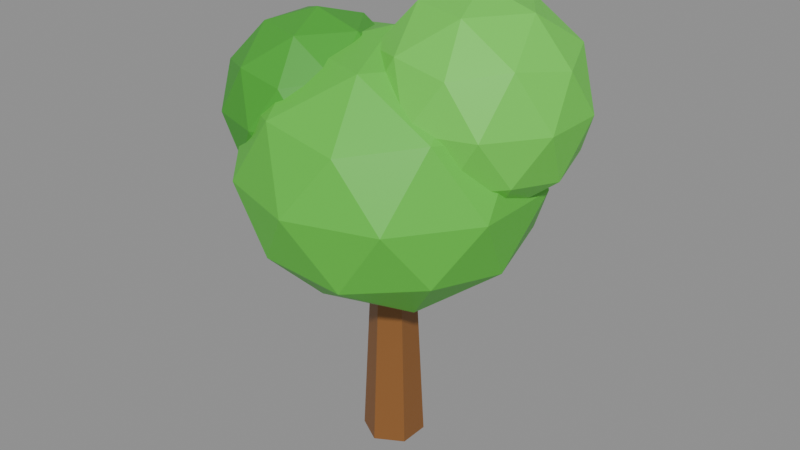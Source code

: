 # Source: tree_round.blend  (saved by Blender 5.0.119; exported with 4.5.12 LTS)
import bpy
from mathutils import Matrix  # noqa: F401  (used for matrix-valued properties, if any)

bpy.ops.wm.read_factory_settings(use_empty=True)
scene = bpy.context.scene
scene.name = 'Scene'

# ---- materials (node trees are filled in below, after node groups)
mat_8a5a2b = bpy.data.materials.new('#8a5a2b')
mat_8a5a2b.diffuse_color = (0.2542, 0.1022, 0.02416, 1.0)
mat_5cc93f = bpy.data.materials.new('#5cc93f')
mat_5cc93f.diffuse_color = (0.107, 0.5841, 0.04971, 1.0)
mat_6bd94a = bpy.data.materials.new('#6bd94a')
mat_6bd94a.diffuse_color = (0.147, 0.6939, 0.06848, 1.0)
mat_43a82f = bpy.data.materials.new('#43a82f')
mat_43a82f.diffuse_color = (0.05613, 0.3916, 0.02843, 1.0)

# ---- material node trees
mat_8a5a2b.use_nodes = True; mat_8a5a2b.node_tree.nodes.clear()
_N = mat_8a5a2b.node_tree.nodes; _L = mat_8a5a2b.node_tree.links
n0 = _N.new('ShaderNodeBsdfPrincipled'); n0.name = 'Principled BSDF'; n0.location = (-200, 100)
n0.inputs[0].default_value = (0.2542, 0.1022, 0.02416, 1.0)
n1 = _N.new('ShaderNodeOutputMaterial'); n1.name = 'Material Output'; n1.location = (200, 100)
_L.new(n0.outputs[0], n1.inputs[0])
n1.is_active_output = True
mat_5cc93f.use_nodes = True; mat_5cc93f.node_tree.nodes.clear()
_N = mat_5cc93f.node_tree.nodes; _L = mat_5cc93f.node_tree.links
n0 = _N.new('ShaderNodeBsdfPrincipled'); n0.name = 'Principled BSDF'; n0.location = (-200, 100)
n0.inputs[0].default_value = (0.107, 0.5841, 0.04971, 1.0)
n1 = _N.new('ShaderNodeOutputMaterial'); n1.name = 'Material Output'; n1.location = (200, 100)
_L.new(n0.outputs[0], n1.inputs[0])
n1.is_active_output = True
mat_6bd94a.use_nodes = True; mat_6bd94a.node_tree.nodes.clear()
_N = mat_6bd94a.node_tree.nodes; _L = mat_6bd94a.node_tree.links
n0 = _N.new('ShaderNodeBsdfPrincipled'); n0.name = 'Principled BSDF'; n0.location = (-200, 100)
n0.inputs[0].default_value = (0.147, 0.6939, 0.06848, 1.0)
n1 = _N.new('ShaderNodeOutputMaterial'); n1.name = 'Material Output'; n1.location = (200, 100)
_L.new(n0.outputs[0], n1.inputs[0])
n1.is_active_output = True
mat_43a82f.use_nodes = True; mat_43a82f.node_tree.nodes.clear()
_N = mat_43a82f.node_tree.nodes; _L = mat_43a82f.node_tree.links
n0 = _N.new('ShaderNodeBsdfPrincipled'); n0.name = 'Principled BSDF'; n0.location = (-200, 100)
n0.inputs[0].default_value = (0.05613, 0.3916, 0.02843, 1.0)
n1 = _N.new('ShaderNodeOutputMaterial'); n1.name = 'Material Output'; n1.location = (200, 100)
_L.new(n0.outputs[0], n1.inputs[0])
n1.is_active_output = True

# ---- meshes
me_cone = bpy.data.meshes.new('Cone')
me_cone.from_pydata([(0.0, 0.55, -2.0), (0.0, 0.35, 2.0), (0.4763, 0.275, -2.0), (0.3031, 0.175, 2.0), (0.4763, -0.275, -2.0), (0.3031, -0.175, 2.0), (0.0, -0.55, -2.0), (0.0, -0.35, 2.0), (-0.4763, -0.275, -2.0), (-0.3031, -0.175, 2.0), (-0.4763, 0.275, -2.0), (-0.3031, 0.175, 2.0)], [], [(0, 1, 3, 2), (2, 3, 5, 4), (4, 5, 7, 6), (6, 7, 9, 8), (3, 1, 11, 9, 7, 5), (8, 9, 11, 10), (10, 11, 1, 0), (0, 2, 4, 6, 8, 10)])
_uv = me_cone.uv_layers.new(name='UVMap')
_uv.uv.foreach_set('vector', [1.0, 0.5, 1.0, 1.0, 0.8333, 1.0, 0.8333, 0.5, 0.8333, 0.5, 0.8333, 1.0, 0.6667, 1.0, 0.6667, 0.5, 0.6667, 0.5, 0.6667, 1.0, 0.5, 1.0, 0.5, 0.5, 0.5, 0.5, 0.5, 1.0, 0.3333, 1.0, 0.3333, 0.5, 0.4578, 0.37, 0.25, 0.49, 0.04215, 0.37, 0.04215, 0.13, 0.25, 0.01, 0.4578, 0.13, 0.3333, 0.5, 0.3333, 1.0, 0.1667, 1.0, 0.1667, 0.5, 0.1667, 0.5, 0.1667, 1.0, -8.941e-08, 1.0, -8.941e-08, 0.5, 0.75, 0.49, 0.9578, 0.37, 0.9578, 0.13, 0.75, 0.01, 0.5422, 0.13, 0.5422, 0.37])
me_cone.materials.append(mat_8a5a2b)
me_cone.update()
me_icosphere = bpy.data.meshes.new('Icosphere')
me_icosphere.from_pydata([(0.0, 0.0, 2.86), (1.881, -1.367, 4.154), (-0.7186, -2.212, 4.154), (-2.326, 0.0, 4.154), (-0.7186, 2.212, 4.154), (1.881, 1.367, 4.154), (0.7186, -2.212, 6.246), (-1.881, -1.367, 6.246), (-1.881, 1.367, 6.246), (0.7186, 2.212, 6.246), (2.326, 0.0, 6.246), (0.0, 0.0, 7.54), (-0.4224, -1.3, 3.209), (1.106, -0.8034, 3.209), (0.6835, -2.103, 3.97), (2.212, 0.0, 3.97), (1.106, 0.8034, 3.209), (-1.367, 0.0, 3.209), (-1.789, -1.3, 3.97), (-0.4224, 1.3, 3.209), (-1.789, 1.3, 3.97), (0.6835, 2.103, 3.97), (2.473, -0.8034, 5.2), (2.473, 0.8034, 5.2), (0.0, -2.6, 5.2), (1.528, -2.103, 5.2), (-2.473, -0.8034, 5.2), (-1.528, -2.103, 5.2), (-1.528, 2.103, 5.2), (-2.473, 0.8034, 5.2), (1.528, 2.103, 5.2), (0.0, 2.6, 5.2), (1.789, -1.3, 6.43), (-0.6835, -2.103, 6.43), (-2.212, 0.0, 6.43), (-0.6835, 2.103, 6.43), (1.789, 1.3, 6.43), (0.4224, -1.3, 7.191), (1.367, 0.0, 7.191), (-1.106, -0.8034, 7.191), (-1.106, 0.8034, 7.191), (0.4224, 1.3, 7.191)], [], [(0, 13, 12), (1, 13, 15), (0, 12, 17), (0, 17, 19), (0, 19, 16), (1, 15, 22), (2, 14, 24), (3, 18, 26), (4, 20, 28), (5, 21, 30), (1, 22, 25), (2, 24, 27), (3, 26, 29), (4, 28, 31), (5, 30, 23), (6, 32, 37), (7, 33, 39), (8, 34, 40), (9, 35, 41), (10, 36, 38), (38, 41, 11), (38, 36, 41), (36, 9, 41), (41, 40, 11), (41, 35, 40), (35, 8, 40), (40, 39, 11), (40, 34, 39), (34, 7, 39), (39, 37, 11), (39, 33, 37), (33, 6, 37), (37, 38, 11), (37, 32, 38), (32, 10, 38), (23, 36, 10), (23, 30, 36), (30, 9, 36), (31, 35, 9), (31, 28, 35), (28, 8, 35), (29, 34, 8), (29, 26, 34), (26, 7, 34), (27, 33, 7), (27, 24, 33), (24, 6, 33), (25, 32, 6), (25, 22, 32), (22, 10, 32), (30, 31, 9), (30, 21, 31), (21, 4, 31), (28, 29, 8), (28, 20, 29), (20, 3, 29), (26, 27, 7), (26, 18, 27), (18, 2, 27), (24, 25, 6), (24, 14, 25), (14, 1, 25), (22, 23, 10), (22, 15, 23), (15, 5, 23), (16, 21, 5), (16, 19, 21), (19, 4, 21), (19, 20, 4), (19, 17, 20), (17, 3, 20), (17, 18, 3), (17, 12, 18), (12, 2, 18), (15, 16, 5), (15, 13, 16), (13, 0, 16), (12, 14, 2), (12, 13, 14), (13, 1, 14)])
_uv = me_icosphere.uv_layers.new(name='UVMap')
_uv.uv.foreach_set('vector', [0.1818, 0.0, 0.2273, 0.07873, 0.1364, 0.07873, 0.2727, 0.1575, 0.3182, 0.07873, 0.3636, 0.1575, 0.9091, 0.0, 0.9545, 0.07873, 0.8636, 0.07873, 0.7273, 0.0, 0.7727, 0.07873, 0.6818, 0.07873, 0.5455, 0.0, 0.5909, 0.07873, 0.5, 0.07873, 0.2727, 0.1575, 0.3636, 0.1575, 0.3182, 0.2362, 0.09091, 0.1575, 0.1818, 0.1575, 0.1364, 0.2362, 0.8182, 0.1575, 0.9091, 0.1575, 0.8636, 0.2362, 0.6364, 0.1575, 0.7273, 0.1575, 0.6818, 0.2362, 0.4545, 0.1575, 0.5455, 0.1575, 0.5, 0.2362, 0.2727, 0.1575, 0.3182, 0.2362, 0.2273, 0.2362, 0.09091, 0.1575, 0.1364, 0.2362, 0.04546, 0.2362, 0.8182, 0.1575, 0.8636, 0.2362, 0.7727, 0.2362, 0.6364, 0.1575, 0.6818, 0.2362, 0.5909, 0.2362, 0.4545, 0.1575, 0.5, 0.2362, 0.4091, 0.2362, 0.1818, 0.3149, 0.2727, 0.3149, 0.2273, 0.3937, 0.0, 0.3149, 0.09091, 0.3149, 0.04546, 0.3937, 0.7273, 0.3149, 0.8182, 0.3149, 0.7727, 0.3937, 0.5455, 0.3149, 0.6364, 0.3149, 0.5909, 0.3937, 0.3636, 0.3149, 0.4545, 0.3149, 0.4091, 0.3937, 0.4091, 0.3937, 0.5, 0.3937, 0.4545, 0.4724, 0.4091, 0.3937, 0.4545, 0.3149, 0.5, 0.3937, 0.4545, 0.3149, 0.5455, 0.3149, 0.5, 0.3937, 0.5909, 0.3937, 0.6818, 0.3937, 0.6364, 0.4724, 0.5909, 0.3937, 0.6364, 0.3149, 0.6818, 0.3937, 0.6364, 0.3149, 0.7273, 0.3149, 0.6818, 0.3937, 0.7727, 0.3937, 0.8636, 0.3937, 0.8182, 0.4724, 0.7727, 0.3937, 0.8182, 0.3149, 0.8636, 0.3937, 0.8182, 0.3149, 0.9091, 0.3149, 0.8636, 0.3937, 0.04546, 0.3937, 0.1364, 0.3937, 0.09091, 0.4724, 0.04546, 0.3937, 0.09091, 0.3149, 0.1364, 0.3937, 0.09091, 0.3149, 0.1818, 0.3149, 0.1364, 0.3937, 0.2273, 0.3937, 0.3182, 0.3937, 0.2727, 0.4724, 0.2273, 0.3937, 0.2727, 0.3149, 0.3182, 0.3937, 0.2727, 0.3149, 0.3636, 0.3149, 0.3182, 0.3937, 0.4091, 0.2362, 0.4545, 0.3149, 0.3636, 0.3149, 0.4091, 0.2362, 0.5, 0.2362, 0.4545, 0.3149, 0.5, 0.2362, 0.5455, 0.3149, 0.4545, 0.3149, 0.5909, 0.2362, 0.6364, 0.3149, 0.5455, 0.3149, 0.5909, 0.2362, 0.6818, 0.2362, 0.6364, 0.3149, 0.6818, 0.2362, 0.7273, 0.3149, 0.6364, 0.3149, 0.7727, 0.2362, 0.8182, 0.3149, 0.7273, 0.3149, 0.7727, 0.2362, 0.8636, 0.2362, 0.8182, 0.3149, 0.8636, 0.2362, 0.9091, 0.3149, 0.8182, 0.3149, 0.04546, 0.2362, 0.09091, 0.3149, 0.0, 0.3149, 0.04546, 0.2362, 0.1364, 0.2362, 0.09091, 0.3149, 0.1364, 0.2362, 0.1818, 0.3149, 0.09091, 0.3149, 0.2273, 0.2362, 0.2727, 0.3149, 0.1818, 0.3149, 0.2273, 0.2362, 0.3182, 0.2362, 0.2727, 0.3149, 0.3182, 0.2362, 0.3636, 0.3149, 0.2727, 0.3149, 0.5, 0.2362, 0.5909, 0.2362, 0.5455, 0.3149, 0.5, 0.2362, 0.5455, 0.1575, 0.5909, 0.2362, 0.5455, 0.1575, 0.6364, 0.1575, 0.5909, 0.2362, 0.6818, 0.2362, 0.7727, 0.2362, 0.7273, 0.3149, 0.6818, 0.2362, 0.7273, 0.1575, 0.7727, 0.2362, 0.7273, 0.1575, 0.8182, 0.1575, 0.7727, 0.2362, 0.8636, 0.2362, 0.9545, 0.2362, 0.9091, 0.3149, 0.8636, 0.2362, 0.9091, 0.1575, 0.9545, 0.2362, 0.9091, 0.1575, 1.0, 0.1575, 0.9545, 0.2362, 0.1364, 0.2362, 0.2273, 0.2362, 0.1818, 0.3149, 0.1364, 0.2362, 0.1818, 0.1575, 0.2273, 0.2362, 0.1818, 0.1575, 0.2727, 0.1575, 0.2273, 0.2362, 0.3182, 0.2362, 0.4091, 0.2362, 0.3636, 0.3149, 0.3182, 0.2362, 0.3636, 0.1575, 0.4091, 0.2362, 0.3636, 0.1575, 0.4545, 0.1575, 0.4091, 0.2362, 0.5, 0.07873, 0.5455, 0.1575, 0.4545, 0.1575, 0.5, 0.07873, 0.5909, 0.07873, 0.5455, 0.1575, 0.5909, 0.07873, 0.6364, 0.1575, 0.5455, 0.1575, 0.6818, 0.07873, 0.7273, 0.1575, 0.6364, 0.1575, 0.6818, 0.07873, 0.7727, 0.07873, 0.7273, 0.1575, 0.7727, 0.07873, 0.8182, 0.1575, 0.7273, 0.1575, 0.8636, 0.07873, 0.9091, 0.1575, 0.8182, 0.1575, 0.8636, 0.07873, 0.9545, 0.07873, 0.9091, 0.1575, 0.9545, 0.07873, 1.0, 0.1575, 0.9091, 0.1575, 0.3636, 0.1575, 0.4091, 0.07873, 0.4545, 0.1575, 0.3636, 0.1575, 0.3182, 0.07873, 0.4091, 0.07873, 0.3182, 0.07873, 0.3636, 0.0, 0.4091, 0.07873, 0.1364, 0.07873, 0.1818, 0.1575, 0.09091, 0.1575, 0.1364, 0.07873, 0.2273, 0.07873, 0.1818, 0.1575, 0.2273, 0.07873, 0.2727, 0.1575, 0.1818, 0.1575])
me_icosphere.materials.append(mat_5cc93f)
me_icosphere.update()
me_icosphere_001 = bpy.data.meshes.new('Icosphere.001')
me_icosphere_001.from_pydata([(1.3, 0.5, 4.7), (2.602, -0.4463, 5.695), (0.8025, -1.031, 5.695), (-0.31, 0.5, 5.695), (0.8025, 2.031, 5.695), (2.602, 1.446, 5.695), (1.797, -1.031, 7.305), (-0.002493, -0.4463, 7.305), (-0.002493, 1.446, 7.305), (1.797, 2.031, 7.305), (2.91, 0.5, 7.305), (1.3, 0.5, 8.3), (1.008, -0.4, 4.969), (2.066, -0.05622, 4.969), (1.773, -0.9562, 5.554), (2.831, 0.5, 5.554), (2.066, 1.056, 4.969), (0.3537, 0.5, 4.969), (0.06126, -0.4, 5.554), (1.008, 1.4, 4.969), (0.06126, 1.4, 5.554), (1.773, 1.956, 5.554), (3.012, -0.05622, 6.5), (3.012, 1.056, 6.5), (1.3, -1.3, 6.5), (2.358, -0.9562, 6.5), (-0.4119, -0.05622, 6.5), (0.242, -0.9562, 6.5), (0.242, 1.956, 6.5), (-0.4119, 1.056, 6.5), (2.358, 1.956, 6.5), (1.3, 2.3, 6.5), (2.539, -0.4, 7.446), (0.8268, -0.9562, 7.446), (-0.2312, 0.5, 7.446), (0.8268, 1.956, 7.446), (2.539, 1.4, 7.446), (1.592, -0.4, 8.031), (2.246, 0.5, 8.031), (0.5344, -0.05622, 8.031), (0.5344, 1.056, 8.031), (1.592, 1.4, 8.031)], [], [(0, 13, 12), (1, 13, 15), (0, 12, 17), (0, 17, 19), (0, 19, 16), (1, 15, 22), (2, 14, 24), (3, 18, 26), (4, 20, 28), (5, 21, 30), (1, 22, 25), (2, 24, 27), (3, 26, 29), (4, 28, 31), (5, 30, 23), (6, 32, 37), (7, 33, 39), (8, 34, 40), (9, 35, 41), (10, 36, 38), (38, 41, 11), (38, 36, 41), (36, 9, 41), (41, 40, 11), (41, 35, 40), (35, 8, 40), (40, 39, 11), (40, 34, 39), (34, 7, 39), (39, 37, 11), (39, 33, 37), (33, 6, 37), (37, 38, 11), (37, 32, 38), (32, 10, 38), (23, 36, 10), (23, 30, 36), (30, 9, 36), (31, 35, 9), (31, 28, 35), (28, 8, 35), (29, 34, 8), (29, 26, 34), (26, 7, 34), (27, 33, 7), (27, 24, 33), (24, 6, 33), (25, 32, 6), (25, 22, 32), (22, 10, 32), (30, 31, 9), (30, 21, 31), (21, 4, 31), (28, 29, 8), (28, 20, 29), (20, 3, 29), (26, 27, 7), (26, 18, 27), (18, 2, 27), (24, 25, 6), (24, 14, 25), (14, 1, 25), (22, 23, 10), (22, 15, 23), (15, 5, 23), (16, 21, 5), (16, 19, 21), (19, 4, 21), (19, 20, 4), (19, 17, 20), (17, 3, 20), (17, 18, 3), (17, 12, 18), (12, 2, 18), (15, 16, 5), (15, 13, 16), (13, 0, 16), (12, 14, 2), (12, 13, 14), (13, 1, 14)])
_uv = me_icosphere_001.uv_layers.new(name='UVMap')
_uv.uv.foreach_set('vector', [0.1818, 0.0, 0.2273, 0.07873, 0.1364, 0.07873, 0.2727, 0.1575, 0.3182, 0.07873, 0.3636, 0.1575, 0.9091, 0.0, 0.9545, 0.07873, 0.8636, 0.07873, 0.7273, 0.0, 0.7727, 0.07873, 0.6818, 0.07873, 0.5455, 0.0, 0.5909, 0.07873, 0.5, 0.07873, 0.2727, 0.1575, 0.3636, 0.1575, 0.3182, 0.2362, 0.09091, 0.1575, 0.1818, 0.1575, 0.1364, 0.2362, 0.8182, 0.1575, 0.9091, 0.1575, 0.8636, 0.2362, 0.6364, 0.1575, 0.7273, 0.1575, 0.6818, 0.2362, 0.4545, 0.1575, 0.5455, 0.1575, 0.5, 0.2362, 0.2727, 0.1575, 0.3182, 0.2362, 0.2273, 0.2362, 0.09091, 0.1575, 0.1364, 0.2362, 0.04546, 0.2362, 0.8182, 0.1575, 0.8636, 0.2362, 0.7727, 0.2362, 0.6364, 0.1575, 0.6818, 0.2362, 0.5909, 0.2362, 0.4545, 0.1575, 0.5, 0.2362, 0.4091, 0.2362, 0.1818, 0.3149, 0.2727, 0.3149, 0.2273, 0.3937, 0.0, 0.3149, 0.09091, 0.3149, 0.04546, 0.3937, 0.7273, 0.3149, 0.8182, 0.3149, 0.7727, 0.3937, 0.5455, 0.3149, 0.6364, 0.3149, 0.5909, 0.3937, 0.3636, 0.3149, 0.4545, 0.3149, 0.4091, 0.3937, 0.4091, 0.3937, 0.5, 0.3937, 0.4545, 0.4724, 0.4091, 0.3937, 0.4545, 0.3149, 0.5, 0.3937, 0.4545, 0.3149, 0.5455, 0.3149, 0.5, 0.3937, 0.5909, 0.3937, 0.6818, 0.3937, 0.6364, 0.4724, 0.5909, 0.3937, 0.6364, 0.3149, 0.6818, 0.3937, 0.6364, 0.3149, 0.7273, 0.3149, 0.6818, 0.3937, 0.7727, 0.3937, 0.8636, 0.3937, 0.8182, 0.4724, 0.7727, 0.3937, 0.8182, 0.3149, 0.8636, 0.3937, 0.8182, 0.3149, 0.9091, 0.3149, 0.8636, 0.3937, 0.04546, 0.3937, 0.1364, 0.3937, 0.09091, 0.4724, 0.04546, 0.3937, 0.09091, 0.3149, 0.1364, 0.3937, 0.09091, 0.3149, 0.1818, 0.3149, 0.1364, 0.3937, 0.2273, 0.3937, 0.3182, 0.3937, 0.2727, 0.4724, 0.2273, 0.3937, 0.2727, 0.3149, 0.3182, 0.3937, 0.2727, 0.3149, 0.3636, 0.3149, 0.3182, 0.3937, 0.4091, 0.2362, 0.4545, 0.3149, 0.3636, 0.3149, 0.4091, 0.2362, 0.5, 0.2362, 0.4545, 0.3149, 0.5, 0.2362, 0.5455, 0.3149, 0.4545, 0.3149, 0.5909, 0.2362, 0.6364, 0.3149, 0.5455, 0.3149, 0.5909, 0.2362, 0.6818, 0.2362, 0.6364, 0.3149, 0.6818, 0.2362, 0.7273, 0.3149, 0.6364, 0.3149, 0.7727, 0.2362, 0.8182, 0.3149, 0.7273, 0.3149, 0.7727, 0.2362, 0.8636, 0.2362, 0.8182, 0.3149, 0.8636, 0.2362, 0.9091, 0.3149, 0.8182, 0.3149, 0.04546, 0.2362, 0.09091, 0.3149, 0.0, 0.3149, 0.04546, 0.2362, 0.1364, 0.2362, 0.09091, 0.3149, 0.1364, 0.2362, 0.1818, 0.3149, 0.09091, 0.3149, 0.2273, 0.2362, 0.2727, 0.3149, 0.1818, 0.3149, 0.2273, 0.2362, 0.3182, 0.2362, 0.2727, 0.3149, 0.3182, 0.2362, 0.3636, 0.3149, 0.2727, 0.3149, 0.5, 0.2362, 0.5909, 0.2362, 0.5455, 0.3149, 0.5, 0.2362, 0.5455, 0.1575, 0.5909, 0.2362, 0.5455, 0.1575, 0.6364, 0.1575, 0.5909, 0.2362, 0.6818, 0.2362, 0.7727, 0.2362, 0.7273, 0.3149, 0.6818, 0.2362, 0.7273, 0.1575, 0.7727, 0.2362, 0.7273, 0.1575, 0.8182, 0.1575, 0.7727, 0.2362, 0.8636, 0.2362, 0.9545, 0.2362, 0.9091, 0.3149, 0.8636, 0.2362, 0.9091, 0.1575, 0.9545, 0.2362, 0.9091, 0.1575, 1.0, 0.1575, 0.9545, 0.2362, 0.1364, 0.2362, 0.2273, 0.2362, 0.1818, 0.3149, 0.1364, 0.2362, 0.1818, 0.1575, 0.2273, 0.2362, 0.1818, 0.1575, 0.2727, 0.1575, 0.2273, 0.2362, 0.3182, 0.2362, 0.4091, 0.2362, 0.3636, 0.3149, 0.3182, 0.2362, 0.3636, 0.1575, 0.4091, 0.2362, 0.3636, 0.1575, 0.4545, 0.1575, 0.4091, 0.2362, 0.5, 0.07873, 0.5455, 0.1575, 0.4545, 0.1575, 0.5, 0.07873, 0.5909, 0.07873, 0.5455, 0.1575, 0.5909, 0.07873, 0.6364, 0.1575, 0.5455, 0.1575, 0.6818, 0.07873, 0.7273, 0.1575, 0.6364, 0.1575, 0.6818, 0.07873, 0.7727, 0.07873, 0.7273, 0.1575, 0.7727, 0.07873, 0.8182, 0.1575, 0.7273, 0.1575, 0.8636, 0.07873, 0.9091, 0.1575, 0.8182, 0.1575, 0.8636, 0.07873, 0.9545, 0.07873, 0.9091, 0.1575, 0.9545, 0.07873, 1.0, 0.1575, 0.9091, 0.1575, 0.3636, 0.1575, 0.4091, 0.07873, 0.4545, 0.1575, 0.3636, 0.1575, 0.3182, 0.07873, 0.4091, 0.07873, 0.3182, 0.07873, 0.3636, 0.0, 0.4091, 0.07873, 0.1364, 0.07873, 0.1818, 0.1575, 0.09091, 0.1575, 0.1364, 0.07873, 0.2273, 0.07873, 0.1818, 0.1575, 0.2273, 0.07873, 0.2727, 0.1575, 0.1818, 0.1575])
me_icosphere_001.materials.append(mat_6bd94a)
me_icosphere_001.update()
me_icosphere_002 = bpy.data.meshes.new('Icosphere.002')
me_icosphere_002.from_pydata([(-1.2, -0.4, 4.5), (-0.04223, -1.241, 5.384), (-1.642, -1.761, 5.384), (-2.631, -0.4, 5.384), (-1.642, 0.961, 5.384), (-0.04223, 0.4412, 5.384), (-0.7578, -1.761, 6.816), (-2.358, -1.241, 6.816), (-2.358, 0.4412, 6.816), (-0.7578, 0.961, 6.816), (0.2311, -0.4, 6.816), (-1.2, -0.4, 7.7), (-1.46, -1.2, 4.739), (-0.5195, -0.8944, 4.739), (-0.7794, -1.694, 5.259), (0.161, -0.4, 5.259), (-0.5195, 0.09442, 4.739), (-2.041, -0.4, 4.739), (-2.301, -1.2, 5.259), (-1.46, 0.4, 4.739), (-2.301, 0.4, 5.259), (-0.7794, 0.8944, 5.259), (0.3217, -0.8944, 6.1), (0.3217, 0.09442, 6.1), (-1.2, -2.0, 6.1), (-0.2595, -1.694, 6.1), (-2.722, -0.8944, 6.1), (-2.14, -1.694, 6.1), (-2.14, 0.8944, 6.1), (-2.722, 0.09442, 6.1), (-0.2595, 0.8944, 6.1), (-1.2, 1.2, 6.1), (-0.0989, -1.2, 6.941), (-1.621, -1.694, 6.941), (-2.561, -0.4, 6.941), (-1.621, 0.8944, 6.941), (-0.0989, 0.4, 6.941), (-0.9401, -1.2, 7.461), (-0.3588, -0.4, 7.461), (-1.881, -0.8944, 7.461), (-1.881, 0.09442, 7.461), (-0.9401, 0.4, 7.461)], [], [(0, 13, 12), (1, 13, 15), (0, 12, 17), (0, 17, 19), (0, 19, 16), (1, 15, 22), (2, 14, 24), (3, 18, 26), (4, 20, 28), (5, 21, 30), (1, 22, 25), (2, 24, 27), (3, 26, 29), (4, 28, 31), (5, 30, 23), (6, 32, 37), (7, 33, 39), (8, 34, 40), (9, 35, 41), (10, 36, 38), (38, 41, 11), (38, 36, 41), (36, 9, 41), (41, 40, 11), (41, 35, 40), (35, 8, 40), (40, 39, 11), (40, 34, 39), (34, 7, 39), (39, 37, 11), (39, 33, 37), (33, 6, 37), (37, 38, 11), (37, 32, 38), (32, 10, 38), (23, 36, 10), (23, 30, 36), (30, 9, 36), (31, 35, 9), (31, 28, 35), (28, 8, 35), (29, 34, 8), (29, 26, 34), (26, 7, 34), (27, 33, 7), (27, 24, 33), (24, 6, 33), (25, 32, 6), (25, 22, 32), (22, 10, 32), (30, 31, 9), (30, 21, 31), (21, 4, 31), (28, 29, 8), (28, 20, 29), (20, 3, 29), (26, 27, 7), (26, 18, 27), (18, 2, 27), (24, 25, 6), (24, 14, 25), (14, 1, 25), (22, 23, 10), (22, 15, 23), (15, 5, 23), (16, 21, 5), (16, 19, 21), (19, 4, 21), (19, 20, 4), (19, 17, 20), (17, 3, 20), (17, 18, 3), (17, 12, 18), (12, 2, 18), (15, 16, 5), (15, 13, 16), (13, 0, 16), (12, 14, 2), (12, 13, 14), (13, 1, 14)])
_uv = me_icosphere_002.uv_layers.new(name='UVMap')
_uv.uv.foreach_set('vector', [0.1818, 0.0, 0.2273, 0.07873, 0.1364, 0.07873, 0.2727, 0.1575, 0.3182, 0.07873, 0.3636, 0.1575, 0.9091, 0.0, 0.9545, 0.07873, 0.8636, 0.07873, 0.7273, 0.0, 0.7727, 0.07873, 0.6818, 0.07873, 0.5455, 0.0, 0.5909, 0.07873, 0.5, 0.07873, 0.2727, 0.1575, 0.3636, 0.1575, 0.3182, 0.2362, 0.09091, 0.1575, 0.1818, 0.1575, 0.1364, 0.2362, 0.8182, 0.1575, 0.9091, 0.1575, 0.8636, 0.2362, 0.6364, 0.1575, 0.7273, 0.1575, 0.6818, 0.2362, 0.4545, 0.1575, 0.5455, 0.1575, 0.5, 0.2362, 0.2727, 0.1575, 0.3182, 0.2362, 0.2273, 0.2362, 0.09091, 0.1575, 0.1364, 0.2362, 0.04546, 0.2362, 0.8182, 0.1575, 0.8636, 0.2362, 0.7727, 0.2362, 0.6364, 0.1575, 0.6818, 0.2362, 0.5909, 0.2362, 0.4545, 0.1575, 0.5, 0.2362, 0.4091, 0.2362, 0.1818, 0.3149, 0.2727, 0.3149, 0.2273, 0.3937, 0.0, 0.3149, 0.09091, 0.3149, 0.04546, 0.3937, 0.7273, 0.3149, 0.8182, 0.3149, 0.7727, 0.3937, 0.5455, 0.3149, 0.6364, 0.3149, 0.5909, 0.3937, 0.3636, 0.3149, 0.4545, 0.3149, 0.4091, 0.3937, 0.4091, 0.3937, 0.5, 0.3937, 0.4545, 0.4724, 0.4091, 0.3937, 0.4545, 0.3149, 0.5, 0.3937, 0.4545, 0.3149, 0.5455, 0.3149, 0.5, 0.3937, 0.5909, 0.3937, 0.6818, 0.3937, 0.6364, 0.4724, 0.5909, 0.3937, 0.6364, 0.3149, 0.6818, 0.3937, 0.6364, 0.3149, 0.7273, 0.3149, 0.6818, 0.3937, 0.7727, 0.3937, 0.8636, 0.3937, 0.8182, 0.4724, 0.7727, 0.3937, 0.8182, 0.3149, 0.8636, 0.3937, 0.8182, 0.3149, 0.9091, 0.3149, 0.8636, 0.3937, 0.04546, 0.3937, 0.1364, 0.3937, 0.09091, 0.4724, 0.04546, 0.3937, 0.09091, 0.3149, 0.1364, 0.3937, 0.09091, 0.3149, 0.1818, 0.3149, 0.1364, 0.3937, 0.2273, 0.3937, 0.3182, 0.3937, 0.2727, 0.4724, 0.2273, 0.3937, 0.2727, 0.3149, 0.3182, 0.3937, 0.2727, 0.3149, 0.3636, 0.3149, 0.3182, 0.3937, 0.4091, 0.2362, 0.4545, 0.3149, 0.3636, 0.3149, 0.4091, 0.2362, 0.5, 0.2362, 0.4545, 0.3149, 0.5, 0.2362, 0.5455, 0.3149, 0.4545, 0.3149, 0.5909, 0.2362, 0.6364, 0.3149, 0.5455, 0.3149, 0.5909, 0.2362, 0.6818, 0.2362, 0.6364, 0.3149, 0.6818, 0.2362, 0.7273, 0.3149, 0.6364, 0.3149, 0.7727, 0.2362, 0.8182, 0.3149, 0.7273, 0.3149, 0.7727, 0.2362, 0.8636, 0.2362, 0.8182, 0.3149, 0.8636, 0.2362, 0.9091, 0.3149, 0.8182, 0.3149, 0.04546, 0.2362, 0.09091, 0.3149, 0.0, 0.3149, 0.04546, 0.2362, 0.1364, 0.2362, 0.09091, 0.3149, 0.1364, 0.2362, 0.1818, 0.3149, 0.09091, 0.3149, 0.2273, 0.2362, 0.2727, 0.3149, 0.1818, 0.3149, 0.2273, 0.2362, 0.3182, 0.2362, 0.2727, 0.3149, 0.3182, 0.2362, 0.3636, 0.3149, 0.2727, 0.3149, 0.5, 0.2362, 0.5909, 0.2362, 0.5455, 0.3149, 0.5, 0.2362, 0.5455, 0.1575, 0.5909, 0.2362, 0.5455, 0.1575, 0.6364, 0.1575, 0.5909, 0.2362, 0.6818, 0.2362, 0.7727, 0.2362, 0.7273, 0.3149, 0.6818, 0.2362, 0.7273, 0.1575, 0.7727, 0.2362, 0.7273, 0.1575, 0.8182, 0.1575, 0.7727, 0.2362, 0.8636, 0.2362, 0.9545, 0.2362, 0.9091, 0.3149, 0.8636, 0.2362, 0.9091, 0.1575, 0.9545, 0.2362, 0.9091, 0.1575, 1.0, 0.1575, 0.9545, 0.2362, 0.1364, 0.2362, 0.2273, 0.2362, 0.1818, 0.3149, 0.1364, 0.2362, 0.1818, 0.1575, 0.2273, 0.2362, 0.1818, 0.1575, 0.2727, 0.1575, 0.2273, 0.2362, 0.3182, 0.2362, 0.4091, 0.2362, 0.3636, 0.3149, 0.3182, 0.2362, 0.3636, 0.1575, 0.4091, 0.2362, 0.3636, 0.1575, 0.4545, 0.1575, 0.4091, 0.2362, 0.5, 0.07873, 0.5455, 0.1575, 0.4545, 0.1575, 0.5, 0.07873, 0.5909, 0.07873, 0.5455, 0.1575, 0.5909, 0.07873, 0.6364, 0.1575, 0.5455, 0.1575, 0.6818, 0.07873, 0.7273, 0.1575, 0.6364, 0.1575, 0.6818, 0.07873, 0.7727, 0.07873, 0.7273, 0.1575, 0.7727, 0.07873, 0.8182, 0.1575, 0.7273, 0.1575, 0.8636, 0.07873, 0.9091, 0.1575, 0.8182, 0.1575, 0.8636, 0.07873, 0.9545, 0.07873, 0.9091, 0.1575, 0.9545, 0.07873, 1.0, 0.1575, 0.9091, 0.1575, 0.3636, 0.1575, 0.4091, 0.07873, 0.4545, 0.1575, 0.3636, 0.1575, 0.3182, 0.07873, 0.4091, 0.07873, 0.3182, 0.07873, 0.3636, 0.0, 0.4091, 0.07873, 0.1364, 0.07873, 0.1818, 0.1575, 0.09091, 0.1575, 0.1364, 0.07873, 0.2273, 0.07873, 0.1818, 0.1575, 0.2273, 0.07873, 0.2727, 0.1575, 0.1818, 0.1575])
me_icosphere_002.materials.append(mat_43a82f)
me_icosphere_002.update()

# ---- objects
ob_cone = bpy.data.objects.new('Cone', me_cone)
ob_icosphere = bpy.data.objects.new('Icosphere', me_icosphere)
ob_icosphere_001 = bpy.data.objects.new('Icosphere.001', me_icosphere_001)
ob_icosphere_002 = bpy.data.objects.new('Icosphere.002', me_icosphere_002)

# ---- transforms, parenting, visibility, modifiers, constraints
ob_cone.location = (0.0, 0.0, 2.0)
ob_icosphere.location = (0.0, 0.0, 0.0)
ob_icosphere_001.location = (0.0, 0.0, 0.0)
ob_icosphere_002.location = (0.0, 0.0, 0.0)

# ---- collection membership
scene.collection.objects.link(ob_cone)
scene.collection.objects.link(ob_icosphere)
scene.collection.objects.link(ob_icosphere_001)
scene.collection.objects.link(ob_icosphere_002)

# ---- scene / render settings (as saved in the file)
scene.frame_start = 1; scene.frame_end = 250; scene.frame_set(1)
scene.render.engine = 'BLENDER_EEVEE_NEXT'
scene.render.bake_bias = 0.0
scene.render.bake_samples = 0
scene.cycles.sampling_pattern = 'TABULATED_SOBOL'
scene.eevee.use_volume_custom_range = False
bpy.context.view_layer.update()

# ---- added for rendering (the .blend has no active camera and no usable light): camera, sun + grey world if the file has none
cam_auto = bpy.data.cameras.new('AutoCamera')
cam_auto.lens = 50.0
cam_auto.sensor_width = 36.0
cam_auto.clip_end = 1000.0
ob_auto_camera = bpy.data.objects.new('AutoCamera', cam_auto)
scene.collection.objects.link(ob_auto_camera)
ob_auto_camera.location = (10.6457, -12.6007, 12.5504)
ob_auto_camera.rotation_euler = (1.09748, -7.21219e-08, 0.694738)
scene.camera = ob_auto_camera
light_auto_sun = bpy.data.lights.new('AutoSun', 'SUN')
light_auto_sun.energy = 3.0
light_auto_sun.angle = 0.0523599
ob_auto_sun = bpy.data.objects.new('AutoSun', light_auto_sun)
scene.collection.objects.link(ob_auto_sun)
ob_auto_sun.rotation_euler = (0.872665, 0.174533, 0.523599)
if scene.world is None:
    world_auto = bpy.data.worlds.new('AutoWorld')
    world_auto.color = (0.3, 0.3, 0.3)
    scene.world = world_auto
bpy.context.view_layer.update()
